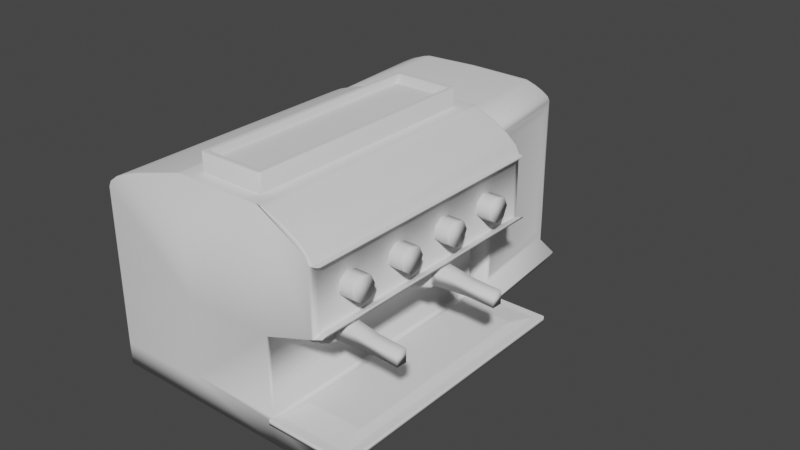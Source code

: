 # Source: coffee-machine.blend  (saved by Blender 2.93.21; exported with 4.5.12 LTS)
import bpy
from mathutils import Matrix  # noqa: F401  (used for matrix-valued properties, if any)

bpy.ops.wm.read_factory_settings(use_empty=True)
scene = bpy.context.scene
scene.name = 'Scene'

# ---- collections
col_collection = bpy.data.collections.new('Collection'); scene.collection.children.link(col_collection)

# ---- world
world_world = bpy.data.worlds.new('World'); scene.world = world_world
world_world.use_nodes = True; world_world.node_tree.nodes.clear()
_N = world_world.node_tree.nodes; _L = world_world.node_tree.links
n0 = _N.new('ShaderNodeOutputWorld'); n0.name = 'World Output'; n0.location = (300, 300)
n1 = _N.new('ShaderNodeBackground'); n1.name = 'Background'; n1.location = (10, 300)
n1.inputs[0].default_value = (0.05088, 0.05088, 0.05088, 1.0)
_L.new(n1.outputs[0], n0.inputs[0])
n0.is_active_output = True
world_world.color = (0.05088, 0.05088, 0.05088)
world_world.use_sun_shadow = False
world_world.sun_shadow_jitter_overblur = 0.0

# ---- meshes
me_cube_001 = bpy.data.meshes.new('Cube.001')
me_cube_001.from_pydata([(-1.0, -1.0, -1.0), (-1.0, -0.9135, 1.626), (-1.0, 1.0, -1.0), (-1.0, 0.9135, 1.626), (0.8652, -1.0, -1.0), (0.969, -0.969, 1.0), (0.8652, 1.0, -1.0), (0.969, 0.969, 1.0), (0.4025, 1.0, -1.0), (0.4335, 0.969, 1.0), (0.4025, -1.0, -1.0), (0.4335, -0.969, 1.0), (-1.0, -1.0, 6.532), (-1.0, 1.0, 6.532), (0.4299, -0.9055, 6.622), (0.4299, 0.9055, 6.622), (0.3018, -0.8992, 14.71), (0.3018, 0.8992, 14.71), (0.7478, 0.9055, 7.674), (0.7478, -0.9055, 7.674), (0.443, 1.0, 14.57), (0.7751, 0.9508, 12.09), (0.5701, 1.0, 14.06), (0.6778, 1.0, 13.46), (0.7498, 1.0, 12.85), (0.7751, -0.9508, 12.09), (0.443, -1.0, 14.57), (0.7498, -1.0, 12.85), (0.6778, -1.0, 13.46), (0.5701, -1.0, 14.06), (0.4025, 1.0, 6.532), (0.4025, -1.0, 6.532), (0.7751, 0.9508, 7.997), (0.7751, -0.9508, 7.997), (0.4063, 0.9055, 7.279), (0.4063, -0.9055, 7.279), (0.7241, 0.9055, 8.33), (0.7241, -0.9055, 8.33), (-1.0, -1.0, 0.6327), (-1.0, 1.0, 0.6327), (1.0, 1.0, 0.6327), (1.0, -1.0, 0.6327), (0.4025, -1.0, 0.6327), (0.4025, 1.0, 0.6327), (0.3917, 1.036, 1.007), (1.03, 1.036, 1.007), (1.03, -1.036, 1.007), (0.3917, -1.036, 1.007), (1.03, 1.036, 0.626), (1.03, -1.036, 0.626), (0.3917, -1.036, 0.626), (0.3917, 1.036, 0.626), (0.4025, 1.0, 1.0), (1.0, 1.0, 1.0), (1.0, -1.0, 1.0), (0.4025, -1.0, 1.0), (0.4864, 0.7779, 1.311), (0.9162, 0.7779, 1.311), (0.9162, -0.7779, 1.311), (0.4864, -0.7779, 1.311), (-0.2879, 1.0, -1.0), (-0.2879, -1.0, 1.0), (-0.2879, 1.0, 1.0), (-0.2879, -1.0, -1.0), (-0.2879, -1.0, 6.532), (-0.2879, 1.0, 6.532), (-0.1872, -0.8992, 14.71), (-0.1872, 0.8992, 14.71), (-0.2879, 1.0, 0.6327), (-0.2879, -1.0, 0.6327), (-0.7169, -1.0, 13.5), (-1.0, -0.9135, 11.24), (-0.8252, -1.0, 13.13), (-0.9171, -1.0, 12.69), (-0.9784, -1.0, 12.25), (-1.0, 0.9135, 11.24), (-0.7169, 1.0, 13.5), (-0.9784, 1.0, 12.25), (-0.9171, 1.0, 12.69), (-0.8252, 1.0, 13.13), (-0.2879, 1.0, 14.71), (0.4025, 1.0, 14.71), (0.4025, -1.0, 14.71), (-0.2879, -1.0, 14.71), (-0.1529, 0.865, 16.0), (0.2675, 0.865, 16.0), (0.2675, -0.865, 16.0), (-0.1529, -0.865, 16.0), (-0.1872, 0.8992, 16.0), (0.3018, 0.8992, 16.0), (0.3018, -0.8992, 16.0), (-0.1872, -0.8992, 16.0), (-0.1402, 0.8127, 15.53), (0.2548, 0.8127, 15.53), (0.2548, -0.8127, 15.53), (-0.1402, -0.8127, 15.53), (0.7751, 1.0, 7.764), (0.7751, -1.0, 7.764), (0.7751, -1.0, 12.33), (0.7751, 1.0, 12.33), (0.8369, 1.0, 8.007), (0.8369, -1.0, 8.007), (0.8369, 0.9508, 8.24), (0.8369, -0.9508, 8.24), (-1.0, -1.0, 1.0), (-1.0, 1.0, 1.0), (-1.0, -0.9135, 6.525), (-1.0, 0.9135, 6.525), (-1.0, 1.0, 11.86), (-1.0, -1.0, 11.86), (-1.057, -0.8249, 6.519), (-1.057, 0.8249, 6.519), (-1.057, -0.8249, 2.095), (-1.057, 0.8249, 2.095), (-1.057, 0.8249, 10.78), (-1.057, -0.8249, 10.78), (0.8055, -1.0, 12.33), (0.8055, 1.0, 12.33), (0.8055, -0.9508, 12.09), (0.8055, 0.9508, 12.09)], [], [(38, 104, 105, 39), (55, 42, 50, 47), (52, 53, 45, 44), (69, 61, 104, 38), (8, 6, 4, 10), (55, 52, 30, 31), (7, 9, 56, 57), (60, 8, 10, 63), (40, 43, 51, 48), (68, 62, 52, 43), (15, 18, 36, 34), (1, 106, 110, 112), (62, 105, 13, 65), (61, 55, 31, 64), (12, 64, 83, 70, 72, 73, 74, 109), (64, 31, 82, 83), (80, 76, 70, 83), (30, 81, 20, 22, 23, 24, 99, 96), (82, 31, 97, 98, 27, 28, 29, 26), (33, 32, 21, 25), (20, 26, 29, 22), (22, 29, 28, 23), (23, 28, 27, 24), (24, 27, 98, 99), (81, 82, 26, 20), (15, 14, 31, 30), (19, 18, 96, 97), (18, 15, 30, 96), (14, 19, 97, 31), (35, 34, 36, 37), (14, 15, 34, 35), (19, 14, 35, 37), (18, 19, 37, 36), (60, 68, 43, 8), (4, 41, 42, 10), (63, 69, 38, 0), (6, 40, 41, 4), (8, 43, 40, 6), (0, 38, 39, 2), (51, 44, 45, 48), (48, 45, 46, 49), (49, 46, 47, 50), (53, 54, 46, 45), (41, 40, 48, 49), (54, 55, 47, 46), (42, 41, 49, 50), (43, 52, 44, 51), (9, 7, 53, 52), (7, 5, 54, 53), (5, 11, 55, 54), (11, 9, 52, 55), (57, 56, 59, 58), (9, 11, 59, 56), (5, 7, 57, 58), (11, 5, 58, 59), (10, 42, 69, 63), (2, 39, 68, 60), (30, 65, 80, 81), (65, 13, 108, 77, 78, 79, 76, 80), (67, 66, 91, 88), (104, 61, 64, 12), (52, 62, 65, 30), (39, 105, 62, 68), (2, 60, 63, 0), (42, 55, 61, 69), (70, 76, 79, 72), (72, 79, 78, 73), (73, 78, 77, 74), (74, 77, 108, 109), (71, 75, 114, 115), (67, 17, 81, 80), (17, 16, 82, 81), (16, 66, 83, 82), (66, 67, 80, 83), (87, 86, 94, 95), (16, 17, 89, 90), (66, 16, 90, 91), (17, 67, 88, 89), (84, 85, 89, 88), (85, 86, 90, 89), (86, 87, 91, 90), (87, 84, 88, 91), (93, 92, 95, 94), (85, 84, 92, 93), (84, 87, 95, 92), (86, 85, 93, 94), (32, 33, 103, 102), (21, 99, 117, 119), (33, 25, 98, 97), (21, 32, 96, 99), (102, 103, 101, 100), (33, 97, 101, 103), (97, 96, 100, 101), (96, 32, 102, 100), (1, 3, 105, 104), (106, 1, 104, 12), (3, 107, 13, 105), (75, 71, 109, 108), (107, 75, 108, 13), (71, 106, 12, 109), (113, 112, 110, 111), (111, 110, 115, 114), (75, 107, 111, 114), (107, 3, 113, 111), (3, 1, 112, 113), (106, 71, 115, 110), (118, 119, 117, 116), (25, 21, 119, 118), (99, 98, 116, 117), (98, 25, 118, 116)])
me_cube_001.polygons.foreach_set('use_smooth', [True] * 110)
_uv = me_cube_001.uv_layers.new(name='UVMap')
_uv.uv.foreach_set('vector', [0.5791, 0.0, 0.625, 0.0, 0.625, 0.25, 0.5791, 0.25, 0.625, 0.8247, 0.5791, 0.8247, 0.5791, 0.8247, 0.625, 0.8247, 0.6997, 0.5, 0.625, 0.5, 0.625, 0.5, 0.6997, 0.5, 0.5791, 0.911, 0.625, 0.911, 0.625, 1.0, 0.5791, 1.0, 0.3003, 0.5, 0.375, 0.5, 0.375, 0.75, 0.3003, 0.75, 0.6997, 0.75, 0.6997, 0.5, 0.6997, 0.5, 0.6997, 0.75, 0.6289, 0.5039, 0.6958, 0.5039, 0.6958, 0.5039, 0.6289, 0.5039, 0.214, 0.5, 0.3003, 0.5, 0.3003, 0.75, 0.214, 0.75, 0.5791, 0.5, 0.5791, 0.4253, 0.5791, 0.4253, 0.5791, 0.5, 0.5791, 0.339, 0.625, 0.339, 0.625, 0.4253, 0.5791, 0.4253, 0.6997, 0.5118, 0.6997, 0.5118, 0.6997, 0.5118, 0.6997, 0.5118, 0.625, 0.01081, 0.625, 0.01081, 0.625, 0.01081, 0.625, 0.01081, 0.625, 0.339, 0.625, 0.25, 0.625, 0.25, 0.625, 0.339, 0.625, 0.911, 0.625, 0.8247, 0.625, 0.8247, 0.625, 0.911, 0.625, 1.0, 0.625, 0.911, 0.625, 0.911, 0.625, 0.9646, 0.625, 0.9782, 0.625, 0.9896, 0.625, 0.9973, 0.625, 1.0, 0.625, 0.911, 0.625, 0.8247, 0.625, 0.8247, 0.625, 0.911, 0.786, 0.5, 0.8396, 0.5, 0.8396, 0.75, 0.786, 0.75, 0.625, 0.4253, 0.625, 0.4253, 0.625, 0.4253, 0.625, 0.4253, 0.625, 0.4253, 0.625, 0.4253, 0.625, 0.4253, 0.625, 0.4253, 0.625, 0.8247, 0.625, 0.8247, 0.625, 0.8247, 0.625, 0.8247, 0.625, 0.8247, 0.625, 0.8247, 0.625, 0.8247, 0.625, 0.8247, 0.6997, 0.7438, 0.6997, 0.5062, 0.6997, 0.5062, 0.6997, 0.7438, 0.6997, 0.5, 0.6997, 0.75, 0.6997, 0.75, 0.6997, 0.5, 0.6997, 0.5, 0.6997, 0.75, 0.6997, 0.75, 0.6997, 0.5, 0.6997, 0.5, 0.6997, 0.75, 0.6997, 0.75, 0.6997, 0.5, 0.6997, 0.5, 0.6997, 0.75, 0.6997, 0.75, 0.6997, 0.5, 0.6997, 0.5, 0.6997, 0.75, 0.6997, 0.75, 0.6997, 0.5, 0.6997, 0.5118, 0.6997, 0.7382, 0.6997, 0.75, 0.6997, 0.5, 0.6997, 0.7382, 0.6997, 0.5118, 0.6997, 0.5, 0.6997, 0.75, 0.6997, 0.5118, 0.6997, 0.5118, 0.6997, 0.5, 0.6997, 0.5, 0.6997, 0.7382, 0.6997, 0.7382, 0.6997, 0.75, 0.6997, 0.75, 0.6997, 0.7382, 0.6997, 0.5118, 0.6997, 0.5118, 0.6997, 0.7382, 0.6997, 0.7382, 0.6997, 0.5118, 0.6997, 0.5118, 0.6997, 0.7382, 0.6997, 0.7382, 0.6997, 0.7382, 0.6997, 0.7382, 0.6997, 0.7382, 0.6997, 0.5118, 0.6997, 0.7382, 0.6997, 0.7382, 0.6997, 0.5118, 0.375, 0.339, 0.5791, 0.339, 0.5791, 0.4253, 0.375, 0.4253, 0.375, 0.75, 0.5791, 0.75, 0.5791, 0.8247, 0.375, 0.8247, 0.375, 0.911, 0.5791, 0.911, 0.5791, 1.0, 0.375, 1.0, 0.375, 0.5, 0.5791, 0.5, 0.5791, 0.75, 0.375, 0.75, 0.375, 0.4253, 0.5791, 0.4253, 0.5791, 0.5, 0.375, 0.5, 0.375, 0.0, 0.5791, 0.0, 0.5791, 0.25, 0.375, 0.25, 0.5791, 0.4253, 0.625, 0.4253, 0.625, 0.5, 0.5791, 0.5, 0.5791, 0.5, 0.625, 0.5, 0.625, 0.75, 0.5791, 0.75, 0.5791, 0.75, 0.625, 0.75, 0.625, 0.8247, 0.5791, 0.8247, 0.625, 0.5, 0.625, 0.75, 0.625, 0.75, 0.625, 0.5, 0.5791, 0.75, 0.5791, 0.5, 0.5791, 0.5, 0.5791, 0.75, 0.625, 0.75, 0.6997, 0.75, 0.6997, 0.75, 0.625, 0.75, 0.5791, 0.8247, 0.5791, 0.75, 0.5791, 0.75, 0.5791, 0.8247, 0.5791, 0.4253, 0.625, 0.4253, 0.625, 0.4253, 0.5791, 0.4253, 0.6958, 0.5039, 0.6289, 0.5039, 0.625, 0.5, 0.6997, 0.5, 0.6289, 0.5039, 0.6289, 0.7461, 0.625, 0.75, 0.625, 0.5, 0.6289, 0.7461, 0.6958, 0.7461, 0.6997, 0.75, 0.625, 0.75, 0.6958, 0.7461, 0.6958, 0.5039, 0.6997, 0.5, 0.6997, 0.75, 0.6289, 0.5039, 0.6958, 0.5039, 0.6958, 0.7461, 0.6289, 0.7461, 0.6958, 0.5039, 0.6958, 0.7461, 0.6958, 0.7461, 0.6958, 0.5039, 0.6289, 0.7461, 0.6289, 0.5039, 0.6289, 0.5039, 0.6289, 0.7461, 0.6958, 0.7461, 0.6289, 0.7461, 0.6289, 0.7461, 0.6958, 0.7461, 0.375, 0.8247, 0.5791, 0.8247, 0.5791, 0.911, 0.375, 0.911, 0.375, 0.25, 0.5791, 0.25, 0.5791, 0.339, 0.375, 0.339, 0.625, 0.4253, 0.625, 0.339, 0.625, 0.339, 0.625, 0.4253, 0.625, 0.339, 0.625, 0.25, 0.625, 0.25, 0.625, 0.2527, 0.625, 0.2604, 0.625, 0.2718, 0.625, 0.2854, 0.625, 0.339, 0.7734, 0.5126, 0.7734, 0.7374, 0.7734, 0.7374, 0.7734, 0.5126, 0.625, 1.0, 0.625, 0.911, 0.625, 0.911, 0.625, 1.0, 0.625, 0.4253, 0.625, 0.339, 0.625, 0.339, 0.625, 0.4253, 0.5791, 0.25, 0.625, 0.25, 0.625, 0.339, 0.5791, 0.339, 0.125, 0.5, 0.214, 0.5, 0.214, 0.75, 0.125, 0.75, 0.5791, 0.8247, 0.625, 0.8247, 0.625, 0.911, 0.5791, 0.911, 0.8396, 0.75, 0.8396, 0.5, 0.8557, 0.5, 0.8557, 0.75, 0.8557, 0.75, 0.8557, 0.5, 0.875, 0.5, 0.875, 0.75, 0.625, 0.0, 0.625, 0.25, 0.625, 0.25, 0.625, 0.0, 0.625, 0.0, 0.625, 0.25, 0.625, 0.25, 0.625, 0.0, 0.625, 0.01081, 0.625, 0.2392, 0.625, 0.2392, 0.625, 0.01081, 0.7734, 0.5126, 0.7123, 0.5126, 0.6997, 0.5, 0.786, 0.5, 0.7123, 0.5126, 0.7123, 0.7374, 0.6997, 0.75, 0.6997, 0.5, 0.7123, 0.7374, 0.7734, 0.7374, 0.786, 0.75, 0.6997, 0.75, 0.7734, 0.7374, 0.7734, 0.5126, 0.786, 0.5, 0.786, 0.75, 0.7691, 0.7331, 0.7166, 0.7331, 0.7166, 0.7331, 0.7691, 0.7331, 0.7123, 0.7374, 0.7123, 0.5126, 0.7123, 0.5126, 0.7123, 0.7374, 0.7734, 0.7374, 0.7123, 0.7374, 0.7123, 0.7374, 0.7734, 0.7374, 0.7123, 0.5126, 0.7734, 0.5126, 0.7734, 0.5126, 0.7123, 0.5126, 0.7691, 0.5169, 0.7166, 0.5169, 0.7123, 0.5126, 0.7734, 0.5126, 0.7166, 0.5169, 0.7166, 0.7331, 0.7123, 0.7374, 0.7123, 0.5126, 0.7166, 0.7331, 0.7691, 0.7331, 0.7734, 0.7374, 0.7123, 0.7374, 0.7691, 0.7331, 0.7691, 0.5169, 0.7734, 0.5126, 0.7734, 0.7374, 0.7166, 0.5169, 0.7691, 0.5169, 0.7691, 0.7331, 0.7166, 0.7331, 0.7166, 0.5169, 0.7691, 0.5169, 0.7691, 0.5169, 0.7166, 0.5169, 0.7691, 0.5169, 0.7691, 0.7331, 0.7691, 0.7331, 0.7691, 0.5169, 0.7166, 0.7331, 0.7166, 0.5169, 0.7166, 0.5169, 0.7166, 0.7331, 0.6997, 0.5062, 0.6997, 0.7438, 0.6997, 0.7438, 0.6997, 0.5062, 0.6997, 0.5062, 0.6997, 0.5, 0.6997, 0.5, 0.6997, 0.5062, 0.6997, 0.7438, 0.6997, 0.7438, 0.6997, 0.75, 0.6997, 0.75, 0.6997, 0.5062, 0.6997, 0.5062, 0.6997, 0.5, 0.6997, 0.5, 0.6997, 0.5062, 0.6997, 0.7438, 0.6997, 0.75, 0.6997, 0.5, 0.6997, 0.7438, 0.6997, 0.75, 0.6997, 0.75, 0.6997, 0.7438, 0.6997, 0.75, 0.6997, 0.5, 0.6997, 0.5, 0.6997, 0.75, 0.6997, 0.5, 0.6997, 0.5062, 0.6997, 0.5062, 0.6997, 0.5, 0.625, 0.01081, 0.625, 0.2392, 0.625, 0.25, 0.625, 0.0, 0.625, 0.01081, 0.625, 0.01081, 0.625, 0.0, 0.625, 0.0, 0.625, 0.2392, 0.625, 0.2392, 0.625, 0.25, 0.625, 0.25, 0.625, 0.2392, 0.625, 0.01081, 0.625, 0.0, 0.625, 0.25, 0.625, 0.2392, 0.625, 0.2392, 0.625, 0.25, 0.625, 0.25, 0.625, 0.01081, 0.625, 0.01081, 0.625, 0.0, 0.625, 0.0, 0.625, 0.2392, 0.625, 0.01081, 0.625, 0.01081, 0.625, 0.2392, 0.625, 0.2392, 0.625, 0.01081, 0.625, 0.01081, 0.625, 0.2392, 0.625, 0.2392, 0.625, 0.2392, 0.625, 0.2392, 0.625, 0.2392, 0.625, 0.2392, 0.625, 0.2392, 0.625, 0.2392, 0.625, 0.2392, 0.625, 0.2392, 0.625, 0.01081, 0.625, 0.01081, 0.625, 0.2392, 0.625, 0.01081, 0.625, 0.01081, 0.625, 0.01081, 0.625, 0.01081, 0.6997, 0.7438, 0.6997, 0.5062, 0.6997, 0.5, 0.6997, 0.75, 0.6997, 0.7438, 0.6997, 0.5062, 0.6997, 0.5062, 0.6997, 0.7438, 0.6997, 0.5, 0.6997, 0.75, 0.6997, 0.75, 0.6997, 0.5, 0.6997, 0.75, 0.6997, 0.7438, 0.6997, 0.7438, 0.6997, 0.75])
me_cube_001.use_remesh_fix_poles = True
me_cube_001.use_remesh_preserve_attributes = False
me_cube_001.update()
me_cube_002 = bpy.data.meshes.new('Cube.002')
me_cube_002.from_pydata([(-1.0, 1.061, 1.738), (-1.0, 1.061, 6.524), (0.4025, 1.045, 6.536), (0.4025, 1.045, 1.408), (-0.2879, 1.0, 1.0), (-0.2879, 1.0, 6.532), (-0.2879, 1.0, 13.53), (-1.0, 1.061, 11.13), (-0.7169, 1.0, 13.5), (-0.9784, 1.0, 12.25), (-0.9171, 1.0, 12.69), (-0.8252, 1.0, 13.13), (-0.2879, 1.858, 1.0), (0.4025, 1.813, 1.408), (-0.2879, 1.858, 6.532), (0.4025, 1.813, 6.536), (-1.0, 1.796, 6.524), (-1.0, 1.796, 1.738), (-0.2879, 1.858, 13.53), (-0.7169, 1.858, 13.5), (-0.8252, 1.858, 13.13), (-0.9171, 1.858, 12.69), (-0.9784, 1.858, 12.25), (-1.0, 1.796, 11.13), (-0.2879, 1.0, -0.848), (0.4025, 1.0, -0.848), (-1.0, 1.0, -0.848), (-0.2879, 1.858, -0.848), (0.4025, 1.858, -0.848), (-1.0, 1.858, -0.848), (0.5197, 1.858, 0.2786), (0.5197, 1.0, 0.2786), (0.4453, 1.864, -0.848), (0.4453, 1.006, -0.848), (0.4025, 1.045, 11.84), (0.2095, 1.0, 13.34), (0.3879, 1.0, 12.51), (0.346, 1.0, 12.8), (0.2834, 1.0, 13.1), (0.2095, 1.858, 13.34), (0.4025, 1.813, 11.84), (0.2834, 1.858, 13.1), (0.346, 1.858, 12.8), (0.3879, 1.858, 12.51), (-1.0, 1.0, 6.532), (-1.0, 1.0, 1.0), (-1.0, 1.0, 11.86), (-1.0, 1.858, 6.532), (-1.0, 1.858, 1.0), (-1.0, 1.858, 11.86), (-1.068, 1.081, 6.521), (-1.068, 1.777, 6.521), (-1.068, 1.081, 1.984), (-1.068, 1.081, 10.89), (-1.068, 1.777, 1.984), (-1.068, 1.777, 10.89), (0.4025, 1.0, 1.0), (0.4025, 1.0, 6.532), (0.4025, 1.858, 1.0), (0.4025, 1.858, 6.532), (0.4025, 1.0, 12.25), (0.4025, 1.858, 12.25), (0.3897, 1.098, 6.544), (0.3897, 1.76, 6.544), (0.3897, 1.098, 2.122), (0.3897, 1.76, 2.122), (0.3897, 1.098, 11.12), (0.3897, 1.76, 11.12)], [], [(4, 5, 44, 45), (34, 2, 62, 66), (5, 6, 8, 11, 10, 9, 46, 44), (56, 57, 5, 4), (12, 48, 47, 14), (14, 47, 49, 22, 21, 20, 19, 18), (58, 12, 14, 59), (48, 12, 27, 29), (46, 9, 22, 49), (16, 17, 54, 51), (11, 8, 19, 20), (56, 4, 24, 25), (17, 0, 52, 54), (57, 60, 36, 37, 38, 35, 6, 5), (10, 11, 20, 21), (8, 6, 18, 19), (59, 14, 18, 39, 41, 42, 43, 61), (9, 10, 21, 22), (13, 15, 63, 65), (24, 26, 29, 27), (25, 24, 27, 28), (12, 58, 28, 27), (45, 48, 29, 26), (56, 25, 33, 31), (4, 45, 26, 24), (30, 31, 33, 32), (28, 58, 30, 32), (58, 56, 31, 30), (25, 28, 32, 33), (60, 61, 43, 36), (36, 43, 42, 37), (37, 42, 41, 38), (38, 41, 39, 35), (6, 35, 39, 18), (1, 0, 45, 44), (7, 1, 44, 46), (17, 16, 47, 48), (16, 23, 49, 47), (0, 17, 48, 45), (23, 7, 46, 49), (52, 50, 51, 54), (50, 53, 55, 51), (0, 1, 50, 52), (7, 23, 55, 53), (23, 16, 51, 55), (1, 7, 53, 50), (3, 2, 57, 56), (15, 13, 58, 59), (13, 3, 56, 58), (34, 40, 61, 60), (2, 34, 60, 57), (40, 15, 59, 61), (66, 62, 63, 67), (62, 64, 65, 63), (3, 13, 65, 64), (2, 3, 64, 62), (15, 40, 67, 63), (40, 34, 66, 67)])
me_cube_002.polygons.foreach_set('use_smooth', [True] * 58)
_uv = me_cube_002.uv_layers.new(name='UVMap')
_uv.uv.foreach_set('vector', [0.625, 0.339, 0.625, 0.339, 0.625, 0.25, 0.625, 0.25, 0.625, 0.4253, 0.625, 0.4253, 0.625, 0.4253, 0.625, 0.4253, 0.625, 0.339, 0.625, 0.339, 0.625, 0.2854, 0.625, 0.2718, 0.625, 0.2604, 0.625, 0.2527, 0.625, 0.25, 0.625, 0.25, 0.625, 0.4253, 0.625, 0.4253, 0.625, 0.339, 0.625, 0.339, 0.625, 0.339, 0.625, 0.25, 0.625, 0.25, 0.625, 0.339, 0.625, 0.339, 0.625, 0.25, 0.625, 0.25, 0.625, 0.2527, 0.625, 0.2604, 0.625, 0.2718, 0.625, 0.2854, 0.625, 0.339, 0.625, 0.4253, 0.625, 0.339, 0.625, 0.339, 0.625, 0.4253, 0.625, 0.25, 0.625, 0.339, 0.625, 0.339, 0.625, 0.25, 0.625, 0.25, 0.625, 0.2527, 0.625, 0.2527, 0.625, 0.25, 0.625, 0.25, 0.625, 0.25, 0.625, 0.25, 0.625, 0.25, 0.625, 0.2718, 0.625, 0.2854, 0.625, 0.2854, 0.625, 0.2718, 0.625, 0.4253, 0.625, 0.339, 0.625, 0.339, 0.625, 0.4253, 0.625, 0.25, 0.625, 0.25, 0.625, 0.25, 0.625, 0.25, 0.625, 0.4253, 0.625, 0.4253, 0.625, 0.4247, 0.625, 0.423, 0.625, 0.4116, 0.625, 0.4012, 0.625, 0.339, 0.625, 0.339, 0.625, 0.2604, 0.625, 0.2718, 0.625, 0.2718, 0.625, 0.2604, 0.625, 0.2854, 0.625, 0.339, 0.625, 0.339, 0.625, 0.2854, 0.625, 0.4253, 0.625, 0.339, 0.625, 0.339, 0.625, 0.4012, 0.625, 0.4116, 0.625, 0.423, 0.625, 0.4247, 0.625, 0.4253, 0.625, 0.2527, 0.625, 0.2604, 0.625, 0.2604, 0.625, 0.2527, 0.625, 0.4253, 0.625, 0.4253, 0.625, 0.4253, 0.625, 0.4253, 0.625, 0.339, 0.625, 0.25, 0.625, 0.25, 0.625, 0.339, 0.625, 0.4253, 0.625, 0.339, 0.625, 0.339, 0.625, 0.4253, 0.625, 0.339, 0.625, 0.4253, 0.625, 0.4253, 0.625, 0.339, 0.625, 0.25, 0.625, 0.25, 0.625, 0.25, 0.625, 0.25, 0.625, 0.4253, 0.625, 0.4253, 0.625, 0.4253, 0.625, 0.4253, 0.625, 0.339, 0.625, 0.25, 0.625, 0.25, 0.625, 0.339, 0.625, 0.4253, 0.625, 0.4253, 0.625, 0.4253, 0.625, 0.4253, 0.625, 0.4253, 0.625, 0.4253, 0.625, 0.4253, 0.625, 0.4253, 0.625, 0.4253, 0.625, 0.4253, 0.625, 0.4253, 0.625, 0.4253, 0.625, 0.4253, 0.625, 0.4253, 0.625, 0.4253, 0.625, 0.4253, 0.625, 0.4253, 0.625, 0.4253, 0.625, 0.4247, 0.625, 0.4247, 0.625, 0.4247, 0.625, 0.4247, 0.625, 0.423, 0.625, 0.423, 0.625, 0.423, 0.625, 0.423, 0.625, 0.4116, 0.625, 0.4116, 0.625, 0.4116, 0.625, 0.4116, 0.625, 0.4012, 0.625, 0.4012, 0.625, 0.339, 0.625, 0.4012, 0.625, 0.4012, 0.625, 0.339, 0.625, 0.25, 0.625, 0.25, 0.625, 0.25, 0.625, 0.25, 0.625, 0.25, 0.625, 0.25, 0.625, 0.25, 0.625, 0.25, 0.625, 0.25, 0.625, 0.25, 0.625, 0.25, 0.625, 0.25, 0.625, 0.25, 0.625, 0.25, 0.625, 0.25, 0.625, 0.25, 0.625, 0.25, 0.625, 0.25, 0.625, 0.25, 0.625, 0.25, 0.625, 0.25, 0.625, 0.25, 0.625, 0.25, 0.625, 0.25, 0.625, 0.25, 0.625, 0.25, 0.625, 0.25, 0.625, 0.25, 0.625, 0.25, 0.625, 0.25, 0.625, 0.25, 0.625, 0.25, 0.625, 0.25, 0.625, 0.25, 0.625, 0.25, 0.625, 0.25, 0.625, 0.25, 0.625, 0.25, 0.625, 0.25, 0.625, 0.25, 0.625, 0.25, 0.625, 0.25, 0.625, 0.25, 0.625, 0.25, 0.625, 0.25, 0.625, 0.25, 0.625, 0.25, 0.625, 0.25, 0.625, 0.4253, 0.625, 0.4253, 0.625, 0.4253, 0.625, 0.4253, 0.625, 0.4253, 0.625, 0.4253, 0.625, 0.4253, 0.625, 0.4253, 0.625, 0.4253, 0.625, 0.4253, 0.625, 0.4253, 0.625, 0.4253, 0.625, 0.4253, 0.625, 0.4253, 0.625, 0.4253, 0.625, 0.4253, 0.625, 0.4253, 0.625, 0.4253, 0.625, 0.4253, 0.625, 0.4253, 0.625, 0.4253, 0.625, 0.4253, 0.625, 0.4253, 0.625, 0.4253, 0.625, 0.4253, 0.625, 0.4253, 0.625, 0.4253, 0.625, 0.4253, 0.625, 0.4253, 0.625, 0.4253, 0.625, 0.4253, 0.625, 0.4253, 0.625, 0.4253, 0.625, 0.4253, 0.625, 0.4253, 0.625, 0.4253, 0.625, 0.4253, 0.625, 0.4253, 0.625, 0.4253, 0.625, 0.4253, 0.625, 0.4253, 0.625, 0.4253, 0.625, 0.4253, 0.625, 0.4253, 0.625, 0.4253, 0.625, 0.4253, 0.625, 0.4253, 0.625, 0.4253])
me_cube_002.use_remesh_fix_poles = True
me_cube_002.use_remesh_preserve_attributes = False
me_cube_002.update()
me_cylinder = bpy.data.meshes.new('Cylinder')
me_cylinder.from_pydata([(0.0, 1.0, -1.0), (0.0, 1.0, 1.0), (0.7818, 0.6235, -1.0), (0.7818, 0.6235, 1.0), (0.9749, -0.2225, -1.0), (0.9749, -0.2225, 1.0), (0.4339, -0.901, -1.0), (0.4339, -0.901, 1.0), (-0.4339, -0.901, -1.0), (-0.4339, -0.901, 1.0), (-0.9749, -0.2225, -1.0), (-0.9749, -0.2225, 1.0), (-0.7818, 0.6235, -1.0), (-0.7818, 0.6235, 1.0), (0.7818, 0.6235, 1.22), (1.776e-15, 1.0, 1.22), (0.9749, -0.2225, 1.22), (0.4339, -0.901, 1.22), (-0.4339, -0.901, 1.22), (-0.9749, -0.2225, 1.22), (-0.7818, 0.6235, 1.22)], [], [(0, 1, 3, 2), (2, 3, 5, 4), (4, 5, 7, 6), (6, 7, 9, 8), (8, 9, 11, 10), (11, 9, 18, 19), (10, 11, 13, 12), (12, 13, 1, 0), (0, 2, 4, 6, 8, 10, 12), (14, 15, 20, 19, 18, 17, 16), (3, 1, 15, 14), (7, 5, 16, 17), (13, 11, 19, 20), (9, 7, 17, 18), (1, 13, 20, 15), (5, 3, 14, 16)])
me_cylinder.polygons.foreach_set('use_smooth', [True] * 16)
_uv = me_cylinder.uv_layers.new(name='UVMap')
_uv.uv.foreach_set('vector', [1.0, 0.5, 1.0, 1.0, 0.8571, 1.0, 0.8571, 0.5, 0.8571, 0.5, 0.8571, 1.0, 0.7143, 1.0, 0.7143, 0.5, 0.7143, 0.5, 0.7143, 1.0, 0.5714, 1.0, 0.5714, 0.5, 0.5714, 0.5, 0.5714, 1.0, 0.4286, 1.0, 0.4286, 0.5, 0.4286, 0.5, 0.4286, 1.0, 0.2857, 1.0, 0.2857, 0.5, 0.2857, 1.0, 0.4286, 1.0, 0.4286, 1.0, 0.2857, 1.0, 0.2857, 0.5, 0.2857, 1.0, 0.1429, 1.0, 0.1429, 0.5, 0.1429, 0.5, 0.1429, 1.0, 2.98e-08, 1.0, 2.98e-08, 0.5, 0.75, 0.49, 0.9376, 0.3996, 0.984, 0.1966, 0.8541, 0.03377, 0.6459, 0.03377, 0.516, 0.1966, 0.5624, 0.3996, 0.4376, 0.3996, 0.25, 0.49, 0.06236, 0.3996, 0.01602, 0.1966, 0.1459, 0.03377, 0.3541, 0.03377, 0.484, 0.1966, 0.8571, 1.0, 1.0, 1.0, 1.0, 1.0, 0.8571, 1.0, 0.5714, 1.0, 0.7143, 1.0, 0.7143, 1.0, 0.5714, 1.0, 0.1429, 1.0, 0.2857, 1.0, 0.2857, 1.0, 0.1429, 1.0, 0.4286, 1.0, 0.5714, 1.0, 0.5714, 1.0, 0.4286, 1.0, 2.98e-08, 1.0, 0.1429, 1.0, 0.1429, 1.0, 2.98e-08, 1.0, 0.7143, 1.0, 0.8571, 1.0, 0.8571, 1.0, 0.7143, 1.0])
me_cylinder.use_remesh_fix_poles = True
me_cylinder.use_remesh_preserve_attributes = False
me_cylinder.update()
me_cylinder_001 = bpy.data.meshes.new('Cylinder.001')
me_cylinder_001.from_pydata([(0.0, 1.0, -1.0), (0.0, 1.0, 1.0), (0.7818, 0.6235, -1.0), (0.7818, 0.6235, 1.0), (0.9749, -0.2225, -1.0), (0.9749, -0.2225, 1.0), (0.4339, -0.901, -1.0), (0.4339, -0.901, 1.0), (-0.4903, -0.8302, -0.9094), (-0.4903, -0.8302, 0.9094), (-0.9185, -0.2933, -0.9094), (-0.9185, -0.2933, 0.9094), (-0.7818, 0.6235, -1.0), (-0.7818, 0.6235, 1.0), (0.7818, 0.6235, 1.22), (1.776e-15, 1.0, 1.22), (0.9749, -0.2225, 1.22), (0.4339, -0.901, 1.22), (-0.4339, -0.901, 1.22), (-0.9749, -0.2225, 1.22), (-0.7818, 0.6235, 1.22), (-0.4339, -0.901, 1.0), (-0.4339, -0.901, -1.0), (-0.9749, -0.2225, -1.0), (-0.9749, -0.2225, 1.0), (-0.6512, -0.9585, 0.9094), (-0.6512, -0.9585, -0.9094), (-1.079, -0.4216, -0.9094), (-1.079, -0.4216, 0.9094), (-1.998, -1.908, 0.6513), (-1.998, -1.908, -0.6513), (-2.305, -1.523, -0.6513), (-2.305, -1.523, 0.6513), (-3.071, -2.763, 0.6513), (-3.071, -2.763, -0.6513), (-3.377, -2.379, -0.6513), (-3.377, -2.379, 0.6513), (0.3408, 0.2718, 1.565), (-1.321e-07, 0.4359, 1.565), (0.425, -0.097, 1.565), (0.1891, -0.3927, 1.565), (-0.1891, -0.3927, 1.565), (-0.425, -0.097, 1.565), (-0.3408, 0.2718, 1.565), (0.3408, 0.2718, 1.761), (-1.268e-07, 0.4359, 1.761), (0.425, -0.097, 1.761), (0.1891, -0.3927, 1.761), (-0.1891, -0.3927, 1.761), (-0.425, -0.097, 1.761), (-0.3408, 0.2718, 1.761), (0.3408, 0.2718, 1.991), (-1.268e-07, 0.4359, 1.991), (0.425, -0.097, 1.991), (0.1891, -0.3927, 1.991), (-0.1891, -0.3927, 1.991), (-0.425, -0.097, 1.991), (-0.3408, 0.2718, 1.991)], [], [(0, 1, 3, 2), (2, 3, 5, 4), (4, 5, 7, 6), (6, 7, 21, 22), (9, 11, 28, 25), (24, 21, 18, 19), (23, 24, 13, 12), (12, 13, 1, 0), (0, 2, 4, 6, 22, 23, 12), (15, 20, 43, 38), (3, 1, 15, 14), (7, 5, 16, 17), (13, 24, 19, 20), (21, 7, 17, 18), (1, 13, 20, 15), (5, 3, 14, 16), (9, 8, 22, 21), (8, 10, 23, 22), (11, 9, 21, 24), (10, 11, 24, 23), (28, 27, 31, 32), (8, 9, 25, 26), (11, 10, 27, 28), (10, 8, 26, 27), (29, 32, 36, 33), (27, 26, 30, 31), (25, 28, 32, 29), (26, 25, 29, 30), (34, 33, 36, 35), (30, 29, 33, 34), (32, 31, 35, 36), (31, 30, 34, 35), (38, 43, 50, 45), (19, 18, 41, 42), (17, 16, 39, 40), (14, 15, 38, 37), (20, 19, 42, 43), (18, 17, 40, 41), (16, 14, 37, 39), (50, 49, 56, 57), (42, 41, 48, 49), (40, 39, 46, 47), (37, 38, 45, 44), (43, 42, 49, 50), (41, 40, 47, 48), (39, 37, 44, 46), (51, 52, 57, 56, 55, 54, 53), (48, 47, 54, 55), (46, 44, 51, 53), (45, 50, 57, 52), (49, 48, 55, 56), (47, 46, 53, 54), (44, 45, 52, 51)])
me_cylinder_001.polygons.foreach_set('use_smooth', [True] * 53)
_uv = me_cylinder_001.uv_layers.new(name='UVMap')
_uv.uv.foreach_set('vector', [1.0, 0.5, 1.0, 1.0, 0.8571, 1.0, 0.8571, 0.5, 0.8571, 0.5, 0.8571, 1.0, 0.7143, 1.0, 0.7143, 0.5, 0.7143, 0.5, 0.7143, 1.0, 0.5714, 1.0, 0.5714, 0.5, 0.5714, 0.5, 0.5714, 1.0, 0.4286, 1.0, 0.4286, 0.5, 0.4137, 0.9774, 0.3006, 0.9774, 0.3006, 0.9774, 0.4137, 0.9774, 0.2857, 1.0, 0.4286, 1.0, 0.4286, 1.0, 0.2857, 1.0, 0.2857, 0.5, 0.2857, 1.0, 0.1429, 1.0, 0.1429, 0.5, 0.1429, 0.5, 0.1429, 1.0, 2.98e-08, 1.0, 2.98e-08, 0.5, 0.75, 0.49, 0.9376, 0.3996, 0.984, 0.1966, 0.8541, 0.03377, 0.6459, 0.03377, 0.516, 0.1966, 0.5624, 0.3996, 2.98e-08, 1.0, 0.1429, 1.0, 0.1429, 1.0, 2.98e-08, 1.0, 0.8571, 1.0, 1.0, 1.0, 1.0, 1.0, 0.8571, 1.0, 0.5714, 1.0, 0.7143, 1.0, 0.7143, 1.0, 0.5714, 1.0, 0.1429, 1.0, 0.2857, 1.0, 0.2857, 1.0, 0.1429, 1.0, 0.4286, 1.0, 0.5714, 1.0, 0.5714, 1.0, 0.4286, 1.0, 2.98e-08, 1.0, 0.1429, 1.0, 0.1429, 1.0, 2.98e-08, 1.0, 0.7143, 1.0, 0.8571, 1.0, 0.8571, 1.0, 0.7143, 1.0, 0.4137, 0.9774, 0.4137, 0.5226, 0.4286, 0.5, 0.4286, 1.0, 0.4137, 0.5226, 0.3006, 0.5226, 0.2857, 0.5, 0.4286, 0.5, 0.3006, 0.9774, 0.4137, 0.9774, 0.4286, 1.0, 0.2857, 1.0, 0.3006, 0.5226, 0.3006, 0.9774, 0.2857, 1.0, 0.2857, 0.5, 0.3006, 0.9774, 0.3006, 0.5226, 0.3006, 0.5226, 0.3006, 0.9774, 0.4137, 0.5226, 0.4137, 0.9774, 0.4137, 0.9774, 0.4137, 0.5226, 0.3006, 0.9774, 0.3006, 0.5226, 0.3006, 0.5226, 0.3006, 0.9774, 0.3006, 0.5226, 0.4137, 0.5226, 0.4137, 0.5226, 0.3006, 0.5226, 0.4137, 0.9774, 0.3006, 0.9774, 0.3006, 0.9774, 0.4137, 0.9774, 0.3006, 0.5226, 0.4137, 0.5226, 0.4137, 0.5226, 0.3006, 0.5226, 0.4137, 0.9774, 0.3006, 0.9774, 0.3006, 0.9774, 0.4137, 0.9774, 0.4137, 0.5226, 0.4137, 0.9774, 0.4137, 0.9774, 0.4137, 0.5226, 0.4137, 0.5226, 0.4137, 0.9774, 0.3006, 0.9774, 0.3006, 0.5226, 0.4137, 0.5226, 0.4137, 0.9774, 0.4137, 0.9774, 0.4137, 0.5226, 0.3006, 0.9774, 0.3006, 0.5226, 0.3006, 0.5226, 0.3006, 0.9774, 0.3006, 0.5226, 0.4137, 0.5226, 0.4137, 0.5226, 0.3006, 0.5226, 2.98e-08, 1.0, 0.1429, 1.0, 0.1429, 1.0, 2.98e-08, 1.0, 0.2857, 1.0, 0.4286, 1.0, 0.4286, 1.0, 0.2857, 1.0, 0.5714, 1.0, 0.7143, 1.0, 0.7143, 1.0, 0.5714, 1.0, 0.8571, 1.0, 1.0, 1.0, 1.0, 1.0, 0.8571, 1.0, 0.1429, 1.0, 0.2857, 1.0, 0.2857, 1.0, 0.1429, 1.0, 0.4286, 1.0, 0.5714, 1.0, 0.5714, 1.0, 0.4286, 1.0, 0.7143, 1.0, 0.8571, 1.0, 0.8571, 1.0, 0.7143, 1.0, 0.1429, 1.0, 0.2857, 1.0, 0.2857, 1.0, 0.1429, 1.0, 0.2857, 1.0, 0.4286, 1.0, 0.4286, 1.0, 0.2857, 1.0, 0.5714, 1.0, 0.7143, 1.0, 0.7143, 1.0, 0.5714, 1.0, 0.8571, 1.0, 1.0, 1.0, 1.0, 1.0, 0.8571, 1.0, 0.1429, 1.0, 0.2857, 1.0, 0.2857, 1.0, 0.1429, 1.0, 0.4286, 1.0, 0.5714, 1.0, 0.5714, 1.0, 0.4286, 1.0, 0.7143, 1.0, 0.8571, 1.0, 0.8571, 1.0, 0.7143, 1.0, 0.4376, 0.3996, 0.25, 0.49, 0.06236, 0.3996, 0.01602, 0.1966, 0.1459, 0.03377, 0.3541, 0.03377, 0.484, 0.1966, 0.4286, 1.0, 0.5714, 1.0, 0.5714, 1.0, 0.4286, 1.0, 0.7143, 1.0, 0.8571, 1.0, 0.8571, 1.0, 0.7143, 1.0, 2.98e-08, 1.0, 0.1429, 1.0, 0.1429, 1.0, 2.98e-08, 1.0, 0.2857, 1.0, 0.4286, 1.0, 0.4286, 1.0, 0.2857, 1.0, 0.5714, 1.0, 0.7143, 1.0, 0.7143, 1.0, 0.5714, 1.0, 0.8571, 1.0, 1.0, 1.0, 1.0, 1.0, 0.8571, 1.0])
me_cylinder_001.use_remesh_fix_poles = True
me_cylinder_001.use_remesh_preserve_attributes = False
me_cylinder_001.update()

# ---- curves / text
cu_beziercurve = bpy.data.curves.new('BezierCurve', 'CURVE')
cu_beziercurve.dimensions = '3D'
_sp = cu_beziercurve.splines.new('BEZIER'); _sp.bezier_points.add(4)
_sp.bezier_points.foreach_set('co', [-0.6969, 0.3537, 1.792, -0.6969, 0.3537, 0.02296, -1.257, -5.204, 1.704e-07, -7.558, -9.414, -0.6649, -9.242, -9.414, 0.03676])
_sp.bezier_points.foreach_set('handle_left', [-0.7133, 0.3751, 2.513, -0.7133, 0.3751, 0.04018, -0.03616, -3.229, 3.932e-08, -6.489, -9.377, -0.6649, -9.229, -9.377, -1.032])
_sp.bezier_points.foreach_set('handle_right', [-0.6808, 0.3327, 1.087, -0.3359, -0.1188, -0.3564, -2.277, -6.854, 2.799e-07, -8.557, -9.448, -0.6649, -9.254, -9.448, 1.036])
for _p, _l, _r in zip(_sp.bezier_points, ['ALIGNED', 'ALIGNED', 'ALIGNED', 'ALIGNED', 'ALIGNED'], ['ALIGNED', 'ALIGNED', 'ALIGNED', 'ALIGNED', 'ALIGNED']): _p.handle_left_type = _l; _p.handle_right_type = _r
_sp.order_u = 0
_sp.order_v = 0
cu_beziercurve.use_path = True
cu_beziercurve.bevel_depth = 0.33
cu_beziercurve.fill_mode = 'FULL'
cu_beziercurve_001 = bpy.data.curves.new('BezierCurve.001', 'CURVE')
cu_beziercurve_001.dimensions = '3D'
_sp = cu_beziercurve_001.splines.new('BEZIER'); _sp.bezier_points.add(4)
_sp.bezier_points.foreach_set('co', [-0.6969, 0.3537, 1.792, -0.6969, 0.3537, 0.02296, -1.257, -5.204, -0.42, -7.558, -9.414, -0.6649, -9.242, -9.414, 0.03676])
_sp.bezier_points.foreach_set('handle_left', [-0.7133, 0.3751, 2.513, -0.6738, 0.3709, 0.03685, -0.03616, -3.229, -0.42, -6.518, -9.259, -0.8593, -9.165, -9.514, -0.9246])
_sp.bezier_points.foreach_set('handle_right', [-0.6808, 0.3327, 1.087, -1.327, -0.1188, -0.3564, -2.277, -6.854, -0.42, -8.557, -9.563, -0.4781, -9.321, -9.311, 1.028])
for _p, _l, _r in zip(_sp.bezier_points, ['ALIGNED', 'ALIGNED', 'ALIGNED', 'ALIGNED', 'ALIGNED'], ['ALIGNED', 'ALIGNED', 'ALIGNED', 'ALIGNED', 'ALIGNED']): _p.handle_left_type = _l; _p.handle_right_type = _r
_sp.order_u = 0
_sp.order_v = 0
cu_beziercurve_001.use_path = True
cu_beziercurve_001.bevel_depth = 0.33
cu_beziercurve_001.fill_mode = 'FULL'

# ---- objects
ob_espresso_machine = bpy.data.objects.new('espresso-machine', me_cube_001)
ob_water_tank = bpy.data.objects.new('water-tank', me_cube_002)
ob_cylinder = bpy.data.objects.new('Cylinder', me_cylinder)
ob_cylinder_001 = bpy.data.objects.new('Cylinder.001', me_cylinder_001)
ob_beziercurve = bpy.data.objects.new('BezierCurve', cu_beziercurve)
ob_beziercurve_001 = bpy.data.objects.new('BezierCurve.001', cu_beziercurve_001)

# ---- transforms, parenting, visibility, modifiers, constraints
ob_espresso_machine.location = (0.0, 0.0, 0.0)
ob_espresso_machine.scale = (1.0, 1.0, 0.1044)
_m = ob_espresso_machine.modifiers.new('Bevel', 'BEVEL')
_m.segments = 3
ob_water_tank.location = (0.1109, 0.126, 0.0)
ob_water_tank.rotation_euler = (0.0, -0.0, 0.0773)
ob_water_tank.scale = (1.0, 1.0, 0.1044)
_m = ob_water_tank.modifiers.new('Bevel', 'BEVEL')
ob_cylinder.location = (0.7792, -0.6958, 1.054)
ob_cylinder.rotation_euler = (-0.0, 1.571, 0.0)
ob_cylinder.scale = (0.09167, 0.09167, 0.09167)
_m = ob_cylinder.modifiers.new('Array', 'ARRAY')
_m.count = 4
_m.relative_offset_displace = (0.0, 2.5, 0.0)
ob_cylinder_001.location = (0.5795, -0.699, 0.7457)
ob_cylinder_001.rotation_euler = (-0.0, 3.142, 0.6092)
ob_cylinder_001.scale = (0.1509, 0.1509, 0.07368)
_m = ob_cylinder_001.modifiers.new('Array', 'ARRAY')
_m.constant_offset_displace = (-0.03, 3.1, 0.0)
_m.relative_offset_displace = (-0.8, 1.2, 0.0)
ob_beziercurve.location = (-1.073, 1.753, -0.0182)
ob_beziercurve.rotation_euler = (-0.0, 1.571, 0.0)
ob_beziercurve.scale = (0.1174, 0.1174, 0.1174)
ob_beziercurve_001.location = (-1.073, 1.632, -0.0182)
ob_beziercurve_001.rotation_euler = (-0.0, 1.571, 0.0)
ob_beziercurve_001.scale = (0.1174, 0.1174, 0.1174)

# ---- collection membership
col_collection.objects.link(ob_espresso_machine)
col_collection.objects.link(ob_water_tank)
col_collection.objects.link(ob_cylinder)
col_collection.objects.link(ob_cylinder_001)
col_collection.objects.link(ob_beziercurve)
col_collection.objects.link(ob_beziercurve_001)

# ---- scene / render settings (as saved in the file)
scene.frame_start = 1; scene.frame_end = 250; scene.frame_set(1)
scene.render.engine = 'BLENDER_EEVEE_NEXT'
scene.cycles.use_denoising = False
scene.cycles.samples = 128
scene.cycles.sampling_pattern = 'TABULATED_SOBOL'
scene.cycles.use_adaptive_sampling = False
scene.cycles.use_light_tree = False
scene.view_settings.view_transform = 'Filmic'
bpy.context.view_layer.update()

# ---- added for rendering (the .blend has no active camera and no usable light): camera, sun
cam_auto = bpy.data.cameras.new('AutoCamera')
cam_auto.lens = 50.0
cam_auto.sensor_width = 36.0
cam_auto.clip_end = 1000.0
ob_auto_camera = bpy.data.objects.new('AutoCamera', cam_auto)
scene.collection.objects.link(ob_auto_camera)
ob_auto_camera.location = (4.50484, -4.7192, 4.2273)
ob_auto_camera.rotation_euler = (1.09748, -7.21219e-08, 0.694738)
scene.camera = ob_auto_camera
light_auto_sun = bpy.data.lights.new('AutoSun', 'SUN')
light_auto_sun.energy = 3.0
light_auto_sun.angle = 0.0523599
ob_auto_sun = bpy.data.objects.new('AutoSun', light_auto_sun)
scene.collection.objects.link(ob_auto_sun)
ob_auto_sun.rotation_euler = (0.872665, 0.174533, 0.523599)
bpy.context.view_layer.update()
